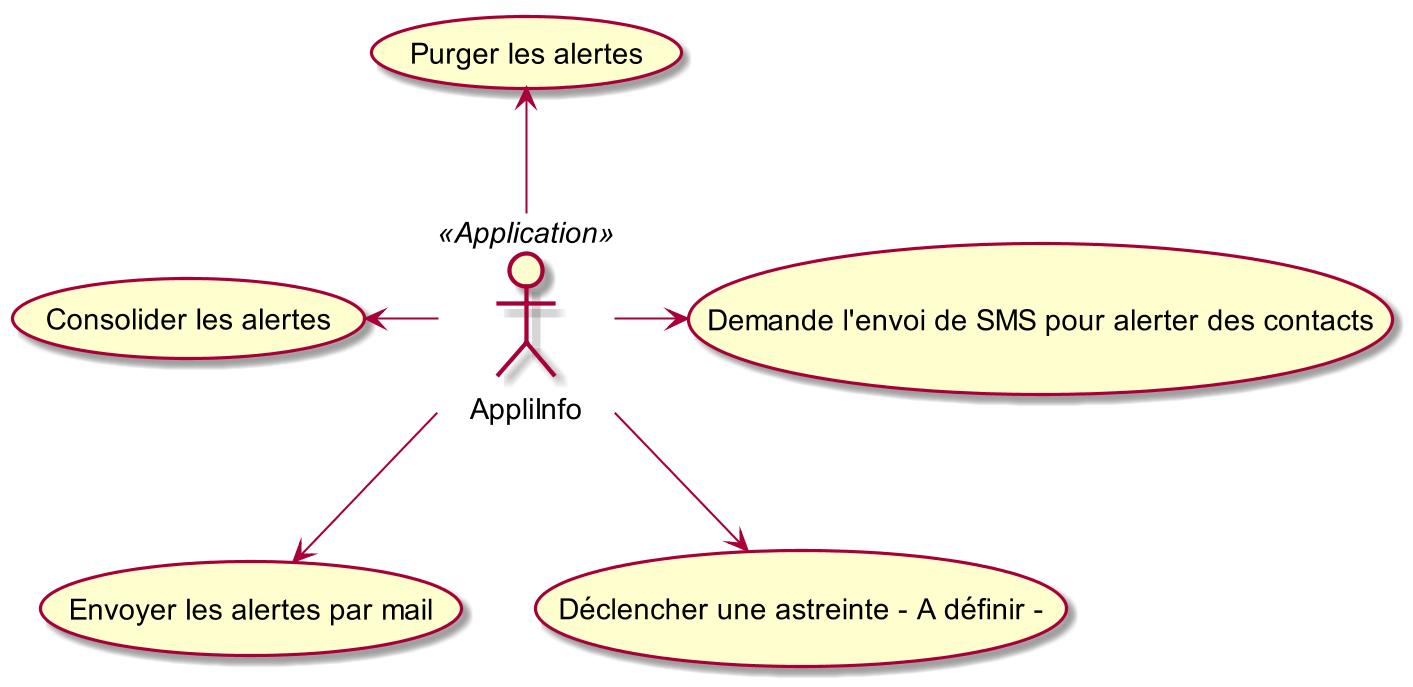

The diagram above was rendered by PlantUML. Its source (embedded in the PNG):
@startuml
skinparam dpi 200

:AppliInfo: << Application >>

AppliInfo -left-> (Consolider les alertes)
AppliInfo --> (Envoyer les alertes par mail)
AppliInfo --> (Déclencher une astreinte - A définir - )
AppliInfo -> (Demande l'envoi de SMS pour alerter des contacts)
AppliInfo -up-> (Purger les alertes)
@enduml